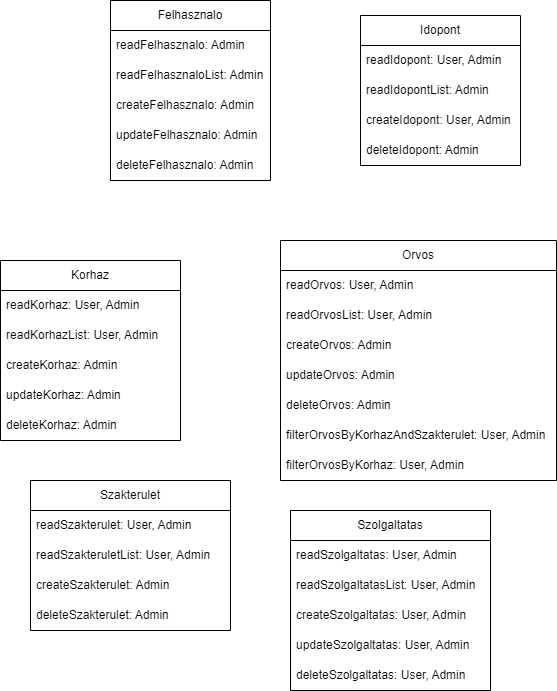

The diagram above was exported from draw.io. Its source (the exported page's mxGraphModel, read from the mxfile embedded in the PNG):
<mxGraphModel dx="1880" dy="887" grid="1" gridSize="10" guides="1" tooltips="1" connect="1" arrows="1" fold="1" page="1" pageScale="1" pageWidth="827" pageHeight="1169" math="0" shadow="0">
  <root>
    <mxCell id="0" />
    <mxCell id="1" parent="0" />
    <mxCell id="C780raeYnZcn382TWiaM-1" value="Felhasznalo" style="swimlane;fontStyle=0;childLayout=stackLayout;horizontal=1;startSize=30;horizontalStack=0;resizeParent=1;resizeParentMax=0;resizeLast=0;collapsible=1;marginBottom=0;whiteSpace=wrap;html=1;" vertex="1" parent="1">
      <mxGeometry x="150" y="360" width="160" height="180" as="geometry" />
    </mxCell>
    <mxCell id="C780raeYnZcn382TWiaM-2" value="readFelhasznalo: Admin" style="text;strokeColor=none;fillColor=none;align=left;verticalAlign=middle;spacingLeft=4;spacingRight=4;overflow=hidden;points=[[0,0.5],[1,0.5]];portConstraint=eastwest;rotatable=0;whiteSpace=wrap;html=1;" vertex="1" parent="C780raeYnZcn382TWiaM-1">
      <mxGeometry y="30" width="160" height="30" as="geometry" />
    </mxCell>
    <mxCell id="C780raeYnZcn382TWiaM-3" value="readFelhasznaloList: Admin" style="text;strokeColor=none;fillColor=none;align=left;verticalAlign=middle;spacingLeft=4;spacingRight=4;overflow=hidden;points=[[0,0.5],[1,0.5]];portConstraint=eastwest;rotatable=0;whiteSpace=wrap;html=1;" vertex="1" parent="C780raeYnZcn382TWiaM-1">
      <mxGeometry y="60" width="160" height="30" as="geometry" />
    </mxCell>
    <mxCell id="C780raeYnZcn382TWiaM-4" value="createFelhasznalo: Admin" style="text;strokeColor=none;fillColor=none;align=left;verticalAlign=middle;spacingLeft=4;spacingRight=4;overflow=hidden;points=[[0,0.5],[1,0.5]];portConstraint=eastwest;rotatable=0;whiteSpace=wrap;html=1;" vertex="1" parent="C780raeYnZcn382TWiaM-1">
      <mxGeometry y="90" width="160" height="30" as="geometry" />
    </mxCell>
    <mxCell id="C780raeYnZcn382TWiaM-7" value="updateFelhasznalo: Admin" style="text;strokeColor=none;fillColor=none;align=left;verticalAlign=middle;spacingLeft=4;spacingRight=4;overflow=hidden;points=[[0,0.5],[1,0.5]];portConstraint=eastwest;rotatable=0;whiteSpace=wrap;html=1;" vertex="1" parent="C780raeYnZcn382TWiaM-1">
      <mxGeometry y="120" width="160" height="30" as="geometry" />
    </mxCell>
    <mxCell id="C780raeYnZcn382TWiaM-8" value="deleteFelhasznalo: Admin" style="text;strokeColor=none;fillColor=none;align=left;verticalAlign=middle;spacingLeft=4;spacingRight=4;overflow=hidden;points=[[0,0.5],[1,0.5]];portConstraint=eastwest;rotatable=0;whiteSpace=wrap;html=1;" vertex="1" parent="C780raeYnZcn382TWiaM-1">
      <mxGeometry y="150" width="160" height="30" as="geometry" />
    </mxCell>
    <mxCell id="C780raeYnZcn382TWiaM-9" value="Idopont" style="swimlane;fontStyle=0;childLayout=stackLayout;horizontal=1;startSize=30;horizontalStack=0;resizeParent=1;resizeParentMax=0;resizeLast=0;collapsible=1;marginBottom=0;whiteSpace=wrap;html=1;" vertex="1" parent="1">
      <mxGeometry x="400" y="375" width="160" height="150" as="geometry" />
    </mxCell>
    <mxCell id="C780raeYnZcn382TWiaM-10" value="readIdopont: User, Admin" style="text;strokeColor=none;fillColor=none;align=left;verticalAlign=middle;spacingLeft=4;spacingRight=4;overflow=hidden;points=[[0,0.5],[1,0.5]];portConstraint=eastwest;rotatable=0;whiteSpace=wrap;html=1;" vertex="1" parent="C780raeYnZcn382TWiaM-9">
      <mxGeometry y="30" width="160" height="30" as="geometry" />
    </mxCell>
    <mxCell id="C780raeYnZcn382TWiaM-11" value="readIdopontList: Admin" style="text;strokeColor=none;fillColor=none;align=left;verticalAlign=middle;spacingLeft=4;spacingRight=4;overflow=hidden;points=[[0,0.5],[1,0.5]];portConstraint=eastwest;rotatable=0;whiteSpace=wrap;html=1;" vertex="1" parent="C780raeYnZcn382TWiaM-9">
      <mxGeometry y="60" width="160" height="30" as="geometry" />
    </mxCell>
    <mxCell id="C780raeYnZcn382TWiaM-12" value="createIdopont: User, Admin" style="text;strokeColor=none;fillColor=none;align=left;verticalAlign=middle;spacingLeft=4;spacingRight=4;overflow=hidden;points=[[0,0.5],[1,0.5]];portConstraint=eastwest;rotatable=0;whiteSpace=wrap;html=1;" vertex="1" parent="C780raeYnZcn382TWiaM-9">
      <mxGeometry y="90" width="160" height="30" as="geometry" />
    </mxCell>
    <mxCell id="C780raeYnZcn382TWiaM-14" value="deleteIdopont: Admin" style="text;strokeColor=none;fillColor=none;align=left;verticalAlign=middle;spacingLeft=4;spacingRight=4;overflow=hidden;points=[[0,0.5],[1,0.5]];portConstraint=eastwest;rotatable=0;whiteSpace=wrap;html=1;" vertex="1" parent="C780raeYnZcn382TWiaM-9">
      <mxGeometry y="120" width="160" height="30" as="geometry" />
    </mxCell>
    <mxCell id="C780raeYnZcn382TWiaM-20" value="Korhaz" style="swimlane;fontStyle=0;childLayout=stackLayout;horizontal=1;startSize=30;horizontalStack=0;resizeParent=1;resizeParentMax=0;resizeLast=0;collapsible=1;marginBottom=0;whiteSpace=wrap;html=1;" vertex="1" parent="1">
      <mxGeometry x="40" y="620" width="180" height="180" as="geometry" />
    </mxCell>
    <mxCell id="C780raeYnZcn382TWiaM-21" value="readKorhaz: User, Admin" style="text;strokeColor=none;fillColor=none;align=left;verticalAlign=middle;spacingLeft=4;spacingRight=4;overflow=hidden;points=[[0,0.5],[1,0.5]];portConstraint=eastwest;rotatable=0;whiteSpace=wrap;html=1;" vertex="1" parent="C780raeYnZcn382TWiaM-20">
      <mxGeometry y="30" width="180" height="30" as="geometry" />
    </mxCell>
    <mxCell id="C780raeYnZcn382TWiaM-22" value="readKorhazList: User, Admin" style="text;strokeColor=none;fillColor=none;align=left;verticalAlign=middle;spacingLeft=4;spacingRight=4;overflow=hidden;points=[[0,0.5],[1,0.5]];portConstraint=eastwest;rotatable=0;whiteSpace=wrap;html=1;" vertex="1" parent="C780raeYnZcn382TWiaM-20">
      <mxGeometry y="60" width="180" height="30" as="geometry" />
    </mxCell>
    <mxCell id="C780raeYnZcn382TWiaM-23" value="createKorhaz: Admin" style="text;strokeColor=none;fillColor=none;align=left;verticalAlign=middle;spacingLeft=4;spacingRight=4;overflow=hidden;points=[[0,0.5],[1,0.5]];portConstraint=eastwest;rotatable=0;whiteSpace=wrap;html=1;" vertex="1" parent="C780raeYnZcn382TWiaM-20">
      <mxGeometry y="90" width="180" height="30" as="geometry" />
    </mxCell>
    <mxCell id="C780raeYnZcn382TWiaM-24" value="updateKorhaz: Admin" style="text;strokeColor=none;fillColor=none;align=left;verticalAlign=middle;spacingLeft=4;spacingRight=4;overflow=hidden;points=[[0,0.5],[1,0.5]];portConstraint=eastwest;rotatable=0;whiteSpace=wrap;html=1;" vertex="1" parent="C780raeYnZcn382TWiaM-20">
      <mxGeometry y="120" width="180" height="30" as="geometry" />
    </mxCell>
    <mxCell id="C780raeYnZcn382TWiaM-25" value="deleteKorhaz: Admin" style="text;strokeColor=none;fillColor=none;align=left;verticalAlign=middle;spacingLeft=4;spacingRight=4;overflow=hidden;points=[[0,0.5],[1,0.5]];portConstraint=eastwest;rotatable=0;whiteSpace=wrap;html=1;" vertex="1" parent="C780raeYnZcn382TWiaM-20">
      <mxGeometry y="150" width="180" height="30" as="geometry" />
    </mxCell>
    <mxCell id="C780raeYnZcn382TWiaM-26" value="Orvos" style="swimlane;fontStyle=0;childLayout=stackLayout;horizontal=1;startSize=30;horizontalStack=0;resizeParent=1;resizeParentMax=0;resizeLast=0;collapsible=1;marginBottom=0;whiteSpace=wrap;html=1;" vertex="1" parent="1">
      <mxGeometry x="320" y="600" width="276" height="240" as="geometry" />
    </mxCell>
    <mxCell id="C780raeYnZcn382TWiaM-27" value="readOrvos: User, Admin" style="text;strokeColor=none;fillColor=none;align=left;verticalAlign=middle;spacingLeft=4;spacingRight=4;overflow=hidden;points=[[0,0.5],[1,0.5]];portConstraint=eastwest;rotatable=0;whiteSpace=wrap;html=1;" vertex="1" parent="C780raeYnZcn382TWiaM-26">
      <mxGeometry y="30" width="276" height="30" as="geometry" />
    </mxCell>
    <mxCell id="C780raeYnZcn382TWiaM-28" value="readOrvosList: User, Admin" style="text;strokeColor=none;fillColor=none;align=left;verticalAlign=middle;spacingLeft=4;spacingRight=4;overflow=hidden;points=[[0,0.5],[1,0.5]];portConstraint=eastwest;rotatable=0;whiteSpace=wrap;html=1;" vertex="1" parent="C780raeYnZcn382TWiaM-26">
      <mxGeometry y="60" width="276" height="30" as="geometry" />
    </mxCell>
    <mxCell id="C780raeYnZcn382TWiaM-29" value="createOrvos: Admin" style="text;strokeColor=none;fillColor=none;align=left;verticalAlign=middle;spacingLeft=4;spacingRight=4;overflow=hidden;points=[[0,0.5],[1,0.5]];portConstraint=eastwest;rotatable=0;whiteSpace=wrap;html=1;" vertex="1" parent="C780raeYnZcn382TWiaM-26">
      <mxGeometry y="90" width="276" height="30" as="geometry" />
    </mxCell>
    <mxCell id="C780raeYnZcn382TWiaM-30" value="updateOrvos: Admin" style="text;strokeColor=none;fillColor=none;align=left;verticalAlign=middle;spacingLeft=4;spacingRight=4;overflow=hidden;points=[[0,0.5],[1,0.5]];portConstraint=eastwest;rotatable=0;whiteSpace=wrap;html=1;" vertex="1" parent="C780raeYnZcn382TWiaM-26">
      <mxGeometry y="120" width="276" height="30" as="geometry" />
    </mxCell>
    <mxCell id="C780raeYnZcn382TWiaM-31" value="deleteOrvos: Admin" style="text;strokeColor=none;fillColor=none;align=left;verticalAlign=middle;spacingLeft=4;spacingRight=4;overflow=hidden;points=[[0,0.5],[1,0.5]];portConstraint=eastwest;rotatable=0;whiteSpace=wrap;html=1;" vertex="1" parent="C780raeYnZcn382TWiaM-26">
      <mxGeometry y="150" width="276" height="30" as="geometry" />
    </mxCell>
    <mxCell id="C780raeYnZcn382TWiaM-32" value="filterOrvosByKorhazAndSzakterulet: User, Admin" style="text;strokeColor=none;fillColor=none;align=left;verticalAlign=middle;spacingLeft=4;spacingRight=4;overflow=hidden;points=[[0,0.5],[1,0.5]];portConstraint=eastwest;rotatable=0;whiteSpace=wrap;html=1;" vertex="1" parent="C780raeYnZcn382TWiaM-26">
      <mxGeometry y="180" width="276" height="30" as="geometry" />
    </mxCell>
    <mxCell id="C780raeYnZcn382TWiaM-33" value="filterOrvosByKorhaz: User, Admin" style="text;strokeColor=none;fillColor=none;align=left;verticalAlign=middle;spacingLeft=4;spacingRight=4;overflow=hidden;points=[[0,0.5],[1,0.5]];portConstraint=eastwest;rotatable=0;whiteSpace=wrap;html=1;" vertex="1" parent="C780raeYnZcn382TWiaM-26">
      <mxGeometry y="210" width="276" height="30" as="geometry" />
    </mxCell>
    <mxCell id="C780raeYnZcn382TWiaM-42" value="Szakterulet" style="swimlane;fontStyle=0;childLayout=stackLayout;horizontal=1;startSize=30;horizontalStack=0;resizeParent=1;resizeParentMax=0;resizeLast=0;collapsible=1;marginBottom=0;whiteSpace=wrap;html=1;" vertex="1" parent="1">
      <mxGeometry x="70" y="840" width="200" height="150" as="geometry" />
    </mxCell>
    <mxCell id="C780raeYnZcn382TWiaM-43" value="readSzakterulet: User, Admin" style="text;strokeColor=none;fillColor=none;align=left;verticalAlign=middle;spacingLeft=4;spacingRight=4;overflow=hidden;points=[[0,0.5],[1,0.5]];portConstraint=eastwest;rotatable=0;whiteSpace=wrap;html=1;" vertex="1" parent="C780raeYnZcn382TWiaM-42">
      <mxGeometry y="30" width="200" height="30" as="geometry" />
    </mxCell>
    <mxCell id="C780raeYnZcn382TWiaM-44" value="readSzakteruletList: User, Admin" style="text;strokeColor=none;fillColor=none;align=left;verticalAlign=middle;spacingLeft=4;spacingRight=4;overflow=hidden;points=[[0,0.5],[1,0.5]];portConstraint=eastwest;rotatable=0;whiteSpace=wrap;html=1;" vertex="1" parent="C780raeYnZcn382TWiaM-42">
      <mxGeometry y="60" width="200" height="30" as="geometry" />
    </mxCell>
    <mxCell id="C780raeYnZcn382TWiaM-45" value="createSzakterulet: Admin" style="text;strokeColor=none;fillColor=none;align=left;verticalAlign=middle;spacingLeft=4;spacingRight=4;overflow=hidden;points=[[0,0.5],[1,0.5]];portConstraint=eastwest;rotatable=0;whiteSpace=wrap;html=1;" vertex="1" parent="C780raeYnZcn382TWiaM-42">
      <mxGeometry y="90" width="200" height="30" as="geometry" />
    </mxCell>
    <mxCell id="C780raeYnZcn382TWiaM-46" value="deleteSzakterulet: Admin" style="text;strokeColor=none;fillColor=none;align=left;verticalAlign=middle;spacingLeft=4;spacingRight=4;overflow=hidden;points=[[0,0.5],[1,0.5]];portConstraint=eastwest;rotatable=0;whiteSpace=wrap;html=1;" vertex="1" parent="C780raeYnZcn382TWiaM-42">
      <mxGeometry y="120" width="200" height="30" as="geometry" />
    </mxCell>
    <mxCell id="C780raeYnZcn382TWiaM-47" value="Szolgaltatas" style="swimlane;fontStyle=0;childLayout=stackLayout;horizontal=1;startSize=30;horizontalStack=0;resizeParent=1;resizeParentMax=0;resizeLast=0;collapsible=1;marginBottom=0;whiteSpace=wrap;html=1;" vertex="1" parent="1">
      <mxGeometry x="330" y="870" width="200" height="180" as="geometry" />
    </mxCell>
    <mxCell id="C780raeYnZcn382TWiaM-48" value="readSzolgaltatas: User, Admin" style="text;strokeColor=none;fillColor=none;align=left;verticalAlign=middle;spacingLeft=4;spacingRight=4;overflow=hidden;points=[[0,0.5],[1,0.5]];portConstraint=eastwest;rotatable=0;whiteSpace=wrap;html=1;" vertex="1" parent="C780raeYnZcn382TWiaM-47">
      <mxGeometry y="30" width="200" height="30" as="geometry" />
    </mxCell>
    <mxCell id="C780raeYnZcn382TWiaM-49" value="readSzolgaltatasList: User, Admin" style="text;strokeColor=none;fillColor=none;align=left;verticalAlign=middle;spacingLeft=4;spacingRight=4;overflow=hidden;points=[[0,0.5],[1,0.5]];portConstraint=eastwest;rotatable=0;whiteSpace=wrap;html=1;" vertex="1" parent="C780raeYnZcn382TWiaM-47">
      <mxGeometry y="60" width="200" height="30" as="geometry" />
    </mxCell>
    <mxCell id="C780raeYnZcn382TWiaM-50" value="createSzolgaltatas: User, Admin" style="text;strokeColor=none;fillColor=none;align=left;verticalAlign=middle;spacingLeft=4;spacingRight=4;overflow=hidden;points=[[0,0.5],[1,0.5]];portConstraint=eastwest;rotatable=0;whiteSpace=wrap;html=1;" vertex="1" parent="C780raeYnZcn382TWiaM-47">
      <mxGeometry y="90" width="200" height="30" as="geometry" />
    </mxCell>
    <mxCell id="C780raeYnZcn382TWiaM-52" value="updateSzolgaltatas: User, Admin" style="text;strokeColor=none;fillColor=none;align=left;verticalAlign=middle;spacingLeft=4;spacingRight=4;overflow=hidden;points=[[0,0.5],[1,0.5]];portConstraint=eastwest;rotatable=0;whiteSpace=wrap;html=1;" vertex="1" parent="C780raeYnZcn382TWiaM-47">
      <mxGeometry y="120" width="200" height="30" as="geometry" />
    </mxCell>
    <mxCell id="C780raeYnZcn382TWiaM-51" value="deleteSzolgaltatas: User, Admin" style="text;strokeColor=none;fillColor=none;align=left;verticalAlign=middle;spacingLeft=4;spacingRight=4;overflow=hidden;points=[[0,0.5],[1,0.5]];portConstraint=eastwest;rotatable=0;whiteSpace=wrap;html=1;" vertex="1" parent="C780raeYnZcn382TWiaM-47">
      <mxGeometry y="150" width="200" height="30" as="geometry" />
    </mxCell>
  </root>
</mxGraphModel>